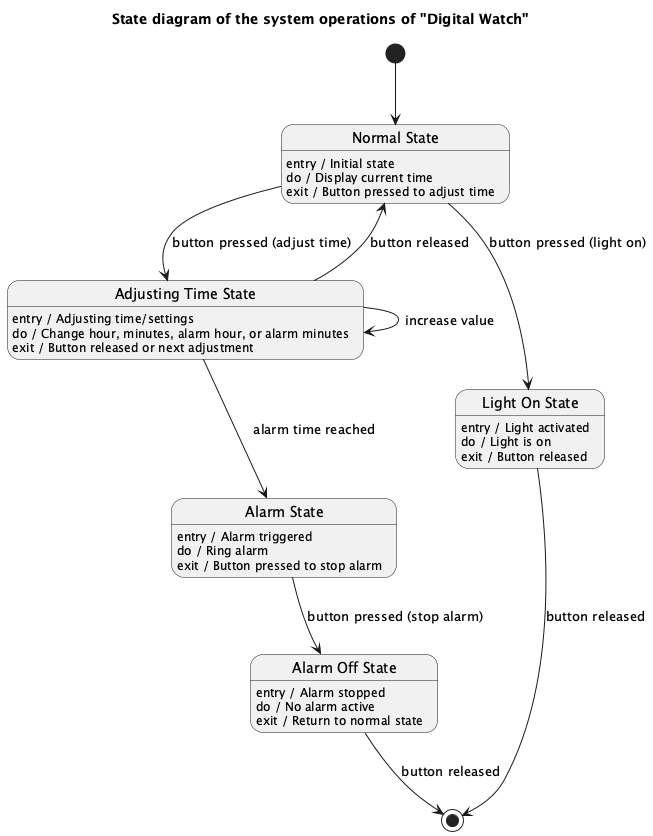

The diagram above was rendered by PlantUML. Its source (embedded in the PNG):
@startuml
title State diagram of the system operations of "Digital Watch"

state "Normal State" as NormalState
state "Adjusting Time State" as AdjustingTime
state "Alarm State" as AlarmState
state "Light On State" as LightOn
state "Alarm Off State" as AlarmOff

[*] --> NormalState

NormalState : entry / Initial state
NormalState : do / Display current time
NormalState : exit / Button pressed to adjust time

NormalState --> AdjustingTime : button pressed (adjust time)

AdjustingTime : entry / Adjusting time/settings
AdjustingTime : do / Change hour, minutes, alarm hour, or alarm minutes
AdjustingTime : exit / Button released or next adjustment

AdjustingTime --> AdjustingTime : increase value
AdjustingTime --> NormalState : button released

AdjustingTime --> AlarmState : alarm time reached

AlarmState : entry / Alarm triggered
AlarmState : do / Ring alarm
AlarmState : exit / Button pressed to stop alarm

AlarmState --> AlarmOff : button pressed (stop alarm)

AlarmOff : entry / Alarm stopped
AlarmOff : do / No alarm active
AlarmOff : exit / Return to normal state

AlarmOff --> [*] : button released

NormalState --> LightOn : button pressed (light on)

LightOn : entry / Light activated
LightOn : do / Light is on
LightOn : exit / Button released

LightOn --> [*] : button released

@enduml